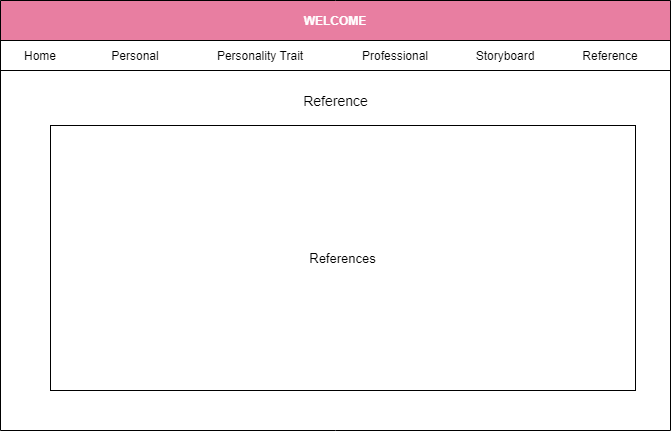

The diagram above was exported from draw.io. Its source (the exported page's mxGraphModel, read from the mxfile embedded in the PNG):
<mxGraphModel dx="782" dy="436" grid="1" gridSize="10" guides="1" tooltips="1" connect="1" arrows="1" fold="1" page="1" pageScale="1" pageWidth="1100" pageHeight="850" math="0" shadow="0">
  <root>
    <mxCell id="0" />
    <mxCell id="1" parent="0" />
    <mxCell id="SFS7xAdkKLCSZcrHTxJk-1" value="WELCOME" style="swimlane;glass=0;rounded=0;shadow=0;sketch=0;startSize=40;fillColor=#E87EA1;strokeColor=#000000;fontColor=#ffffff;" parent="1" vertex="1">
      <mxGeometry x="80" y="20" width="670" height="430" as="geometry">
        <mxRectangle x="80" y="10" width="90" height="40" as="alternateBounds" />
      </mxGeometry>
    </mxCell>
    <mxCell id="SFS7xAdkKLCSZcrHTxJk-2" value="" style="rounded=0;whiteSpace=wrap;html=1;shadow=0;glass=0;sketch=0;fillColor=none;" parent="SFS7xAdkKLCSZcrHTxJk-1" vertex="1">
      <mxGeometry y="40" width="670" height="30" as="geometry" />
    </mxCell>
    <mxCell id="SFS7xAdkKLCSZcrHTxJk-3" value="Professional" style="text;html=1;strokeColor=none;fillColor=none;align=center;verticalAlign=middle;whiteSpace=wrap;rounded=0;shadow=0;glass=0;sketch=0;" parent="SFS7xAdkKLCSZcrHTxJk-1" vertex="1">
      <mxGeometry x="360" y="45" width="70" height="20" as="geometry" />
    </mxCell>
    <mxCell id="SFS7xAdkKLCSZcrHTxJk-4" value="Personal" style="text;html=1;strokeColor=none;fillColor=none;align=center;verticalAlign=middle;whiteSpace=wrap;rounded=0;shadow=0;glass=0;sketch=0;" parent="SFS7xAdkKLCSZcrHTxJk-1" vertex="1">
      <mxGeometry x="90" y="45" width="90" height="20" as="geometry" />
    </mxCell>
    <mxCell id="SFS7xAdkKLCSZcrHTxJk-5" value="Storyboard" style="text;html=1;strokeColor=none;fillColor=none;align=center;verticalAlign=middle;whiteSpace=wrap;rounded=0;shadow=0;glass=0;sketch=0;" parent="SFS7xAdkKLCSZcrHTxJk-1" vertex="1">
      <mxGeometry x="470" y="45" width="70" height="20" as="geometry" />
    </mxCell>
    <mxCell id="SFS7xAdkKLCSZcrHTxJk-6" value="Home" style="text;html=1;strokeColor=none;fillColor=none;align=center;verticalAlign=middle;whiteSpace=wrap;rounded=0;shadow=0;glass=0;sketch=0;" parent="SFS7xAdkKLCSZcrHTxJk-1" vertex="1">
      <mxGeometry x="20" y="45" width="40" height="20" as="geometry" />
    </mxCell>
    <mxCell id="SFS7xAdkKLCSZcrHTxJk-7" value="Reference" style="text;html=1;strokeColor=none;fillColor=none;align=center;verticalAlign=middle;whiteSpace=wrap;rounded=0;" parent="SFS7xAdkKLCSZcrHTxJk-1" vertex="1">
      <mxGeometry x="580" y="45" width="60" height="20" as="geometry" />
    </mxCell>
    <mxCell id="SFS7xAdkKLCSZcrHTxJk-8" value="Personality Trait" style="text;html=1;strokeColor=none;fillColor=none;align=center;verticalAlign=middle;whiteSpace=wrap;rounded=0;" parent="SFS7xAdkKLCSZcrHTxJk-1" vertex="1">
      <mxGeometry x="210" y="45" width="100" height="20" as="geometry" />
    </mxCell>
    <mxCell id="SFS7xAdkKLCSZcrHTxJk-9" value="&lt;span style=&quot;font-size: 14px&quot;&gt;Reference&lt;/span&gt;" style="text;html=1;strokeColor=none;fillColor=none;align=center;verticalAlign=middle;whiteSpace=wrap;rounded=0;sketch=0;" parent="SFS7xAdkKLCSZcrHTxJk-1" vertex="1">
      <mxGeometry x="298" y="90" width="75" height="20" as="geometry" />
    </mxCell>
    <mxCell id="SFS7xAdkKLCSZcrHTxJk-12" value="&lt;h3 style=&quot;font-size: 13px&quot;&gt;&lt;span style=&quot;font-weight: 400&quot;&gt;References&lt;/span&gt;&lt;/h3&gt;" style="rounded=0;whiteSpace=wrap;html=1;sketch=0;strokeWidth=1;fillColor=none;" parent="SFS7xAdkKLCSZcrHTxJk-1" vertex="1">
      <mxGeometry x="50" y="125" width="585" height="265" as="geometry" />
    </mxCell>
  </root>
</mxGraphModel>